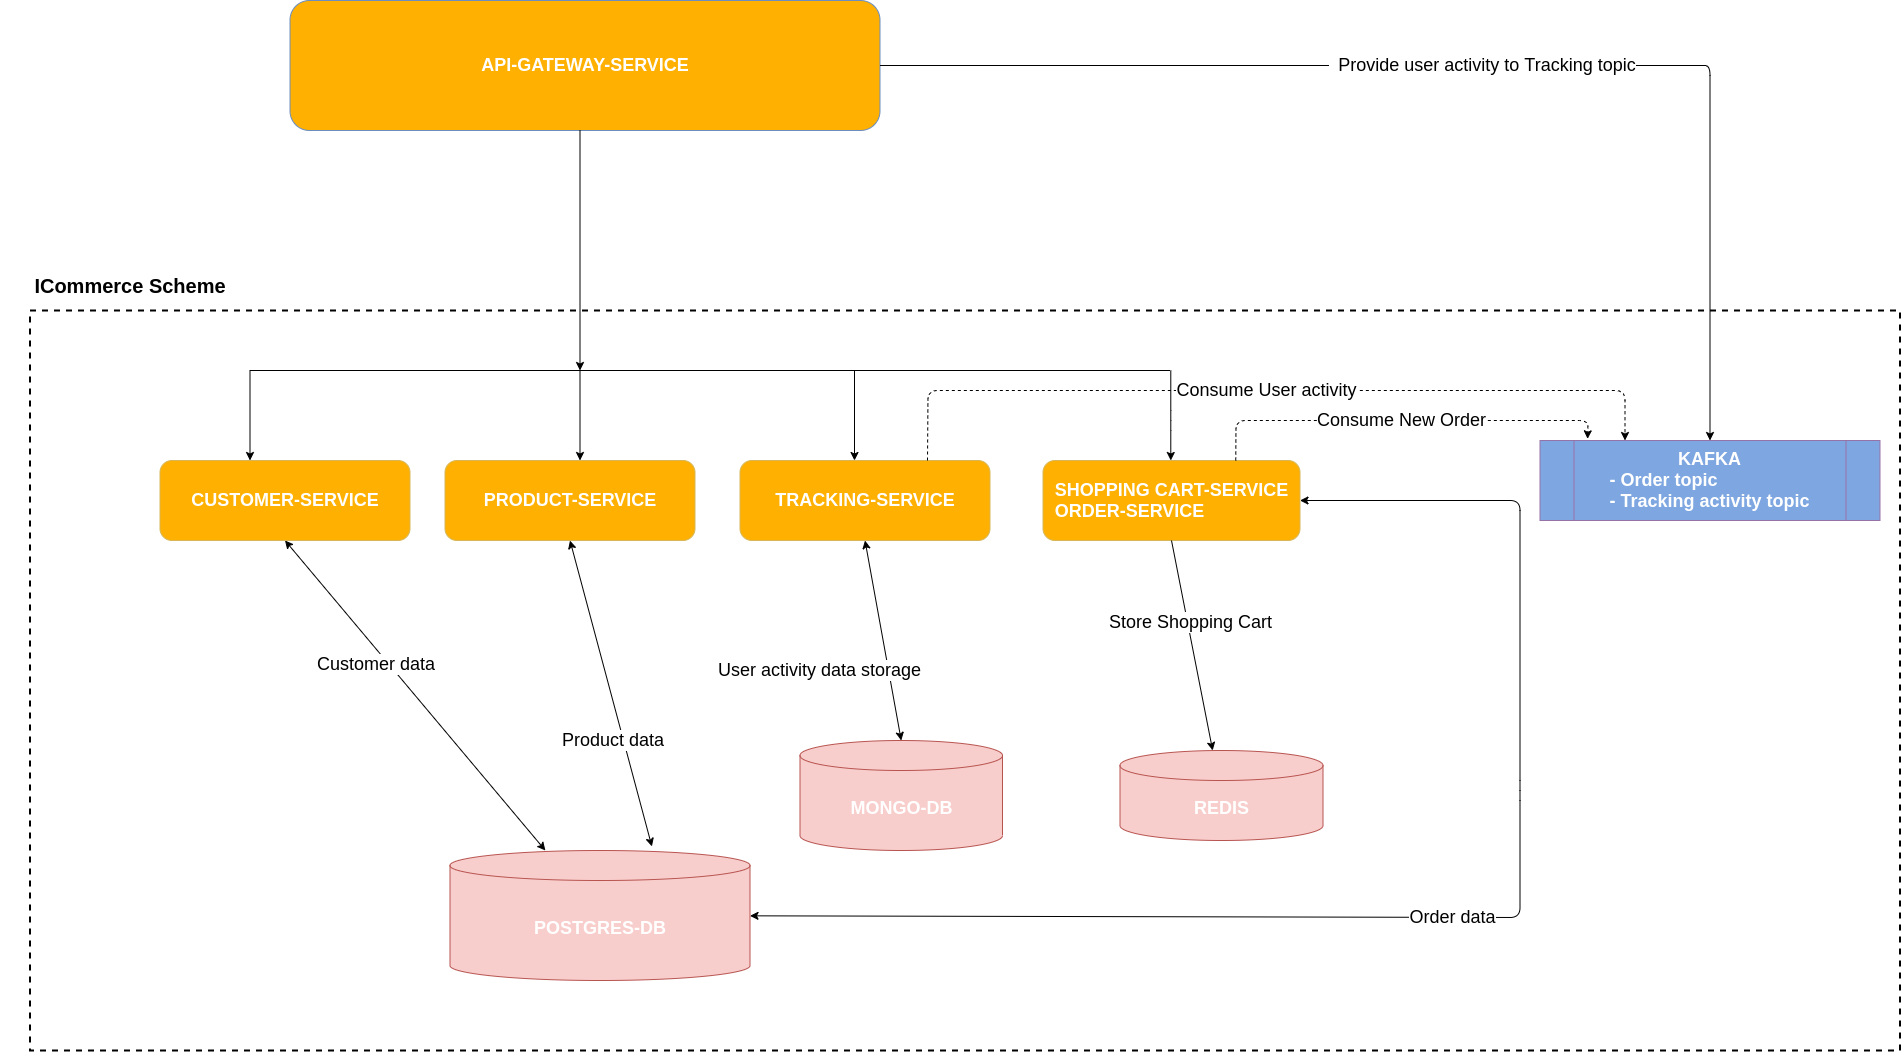

The diagram above was exported from draw.io. Its source (the exported page's mxGraphModel, read from the mxfile embedded in the PNG):
<mxGraphModel dx="3682.5" dy="2270" grid="1" gridSize="10" guides="1" tooltips="1" connect="1" arrows="1" fold="1" page="1" pageScale="1.5" pageWidth="1169" pageHeight="826" background="#ffffff" math="0" shadow="0">
  <root>
    <mxCell id="0" />
    <mxCell id="1" parent="0" />
    <mxCell id="7wNCYhHGoSFTgtHIDCQ_-3" value="API-GATEWAY-SERVICE" style="rounded=1;whiteSpace=wrap;html=1;strokeColor=#6c8ebf;fontSize=18;fillColor=#FFB001;fontStyle=1;fontColor=#FFFFFF;" parent="1" vertex="1">
      <mxGeometry x="10" y="-50" width="590" height="130" as="geometry" />
    </mxCell>
    <mxCell id="7wNCYhHGoSFTgtHIDCQ_-4" value="CUSTOMER-SERVICE" style="rounded=1;whiteSpace=wrap;html=1;fontSize=18;strokeColor=#d6b656;fillColor=#FFB001;fontStyle=1;fontColor=#FFFFFF;" parent="1" vertex="1">
      <mxGeometry x="-120" y="410" width="250" height="80" as="geometry" />
    </mxCell>
    <mxCell id="7wNCYhHGoSFTgtHIDCQ_-6" value="PRODUCT-SERVICE" style="rounded=1;whiteSpace=wrap;html=1;fontSize=18;strokeColor=#d6b656;fillColor=#FFB001;fontColor=#FFFFFF;fontStyle=1" parent="1" vertex="1">
      <mxGeometry x="165" y="410" width="250" height="80" as="geometry" />
    </mxCell>
    <mxCell id="7wNCYhHGoSFTgtHIDCQ_-7" value="&lt;div style=&quot;text-align: left&quot;&gt;&lt;span&gt;SHOPPING CART-SERVICE&lt;/span&gt;&lt;/div&gt;&lt;div style=&quot;text-align: left&quot;&gt;&lt;span&gt;ORDER-SERVICE&lt;/span&gt;&lt;/div&gt;" style="rounded=1;whiteSpace=wrap;html=1;fontSize=18;strokeColor=#d6b656;fillColor=#FFB001;fontColor=#FFFFFF;fontStyle=1" parent="1" vertex="1">
      <mxGeometry x="763" y="410" width="257" height="80" as="geometry" />
    </mxCell>
    <mxCell id="7wNCYhHGoSFTgtHIDCQ_-8" value="TRACKING-SERVICE" style="rounded=1;whiteSpace=wrap;html=1;fontSize=18;strokeColor=#d6b656;fillColor=#FFB001;fontColor=#FFFFFF;fontStyle=1" parent="1" vertex="1">
      <mxGeometry x="460" y="410" width="250" height="80" as="geometry" />
    </mxCell>
    <mxCell id="7wNCYhHGoSFTgtHIDCQ_-9" value="POSTGRES-DB" style="shape=cylinder3;whiteSpace=wrap;html=1;boundedLbl=1;backgroundOutline=1;size=15;fontSize=18;fillColor=#f8cecc;strokeColor=#b85450;fontStyle=1;fontColor=#FFFFFF;" parent="1" vertex="1">
      <mxGeometry x="170" y="800" width="300" height="130" as="geometry" />
    </mxCell>
    <mxCell id="7wNCYhHGoSFTgtHIDCQ_-10" value="MONGO-DB" style="shape=cylinder3;whiteSpace=wrap;html=1;boundedLbl=1;backgroundOutline=1;size=15;fontSize=18;fillColor=#f8cecc;strokeColor=#b85450;fontColor=#FFFFFF;fontStyle=1" parent="1" vertex="1">
      <mxGeometry x="520" y="690" width="202.5" height="110" as="geometry" />
    </mxCell>
    <mxCell id="7wNCYhHGoSFTgtHIDCQ_-11" value="REDIS" style="shape=cylinder3;whiteSpace=wrap;html=1;boundedLbl=1;backgroundOutline=1;size=15;fontSize=18;fillColor=#f8cecc;strokeColor=#b85450;fontColor=#FFFFFF;fontStyle=1" parent="1" vertex="1">
      <mxGeometry x="840" y="700" width="203" height="90" as="geometry" />
    </mxCell>
    <mxCell id="7wNCYhHGoSFTgtHIDCQ_-12" value="" style="endArrow=none;html=1;fontSize=18;" parent="1" edge="1">
      <mxGeometry width="50" height="50" relative="1" as="geometry">
        <mxPoint x="-30" y="320" as="sourcePoint" />
        <mxPoint x="890" y="320" as="targetPoint" />
      </mxGeometry>
    </mxCell>
    <mxCell id="7wNCYhHGoSFTgtHIDCQ_-13" value="" style="endArrow=classic;html=1;fontSize=18;entryX=0.36;entryY=0;entryDx=0;entryDy=0;entryPerimeter=0;" parent="1" target="7wNCYhHGoSFTgtHIDCQ_-4" edge="1">
      <mxGeometry width="50" height="50" relative="1" as="geometry">
        <mxPoint x="-30" y="320" as="sourcePoint" />
        <mxPoint x="-30" y="380" as="targetPoint" />
      </mxGeometry>
    </mxCell>
    <mxCell id="7wNCYhHGoSFTgtHIDCQ_-14" value="" style="endArrow=classic;html=1;fontSize=18;entryX=0.36;entryY=0;entryDx=0;entryDy=0;entryPerimeter=0;" parent="1" edge="1">
      <mxGeometry width="50" height="50" relative="1" as="geometry">
        <mxPoint x="300" y="320" as="sourcePoint" />
        <mxPoint x="300" y="410" as="targetPoint" />
      </mxGeometry>
    </mxCell>
    <mxCell id="7wNCYhHGoSFTgtHIDCQ_-15" value="" style="endArrow=classic;html=1;fontSize=18;entryX=0.36;entryY=0;entryDx=0;entryDy=0;entryPerimeter=0;" parent="1" edge="1">
      <mxGeometry width="50" height="50" relative="1" as="geometry">
        <mxPoint x="574.5" y="320" as="sourcePoint" />
        <mxPoint x="574.5" y="410" as="targetPoint" />
      </mxGeometry>
    </mxCell>
    <mxCell id="7wNCYhHGoSFTgtHIDCQ_-16" value="" style="endArrow=classic;html=1;fontSize=18;entryX=0.36;entryY=0;entryDx=0;entryDy=0;entryPerimeter=0;" parent="1" edge="1">
      <mxGeometry width="50" height="50" relative="1" as="geometry">
        <mxPoint x="890.79" y="320" as="sourcePoint" />
        <mxPoint x="890.79" y="410" as="targetPoint" />
        <Array as="points">
          <mxPoint x="890.79" y="370" />
        </Array>
      </mxGeometry>
    </mxCell>
    <mxCell id="7wNCYhHGoSFTgtHIDCQ_-17" value="KAFKA&lt;br&gt;&lt;div style=&quot;text-align: left&quot;&gt;&lt;span&gt;- Order topic&lt;/span&gt;&lt;/div&gt;- Tracking activity topic" style="shape=process;whiteSpace=wrap;html=1;backgroundOutline=1;fontSize=18;strokeColor=#9673a6;fontStyle=1;fillColor=#7EA6E0;fontColor=#FFFFFF;" parent="1" vertex="1">
      <mxGeometry x="1260" y="390" width="340" height="80" as="geometry" />
    </mxCell>
    <mxCell id="7wNCYhHGoSFTgtHIDCQ_-28" value="User activity data storage" style="endArrow=classic;startArrow=classic;html=1;fontSize=18;exitX=0.5;exitY=0;exitDx=0;exitDy=0;exitPerimeter=0;entryX=0.5;entryY=1;entryDx=0;entryDy=0;" parent="1" source="7wNCYhHGoSFTgtHIDCQ_-10" target="7wNCYhHGoSFTgtHIDCQ_-8" edge="1">
      <mxGeometry x="-0.1797" y="67" width="50" height="50" relative="1" as="geometry">
        <mxPoint x="850" y="560" as="sourcePoint" />
        <mxPoint x="900" y="510" as="targetPoint" />
        <Array as="points" />
        <mxPoint x="-1" as="offset" />
      </mxGeometry>
    </mxCell>
    <mxCell id="7wNCYhHGoSFTgtHIDCQ_-30" value="s&lt;font color=&quot;#000000&quot;&gt;Provide user activity to Tracking topic&lt;/font&gt;" style="endArrow=classic;html=1;fontSize=18;fontColor=#FFFFFF;exitX=1;exitY=0.5;exitDx=0;exitDy=0;entryX=0.5;entryY=0;entryDx=0;entryDy=0;" parent="1" source="7wNCYhHGoSFTgtHIDCQ_-3" target="7wNCYhHGoSFTgtHIDCQ_-17" edge="1">
      <mxGeometry width="50" height="50" relative="1" as="geometry">
        <mxPoint x="850" y="510" as="sourcePoint" />
        <mxPoint x="900" y="460" as="targetPoint" />
        <Array as="points">
          <mxPoint x="1410" y="15" />
          <mxPoint x="1430" y="15" />
        </Array>
      </mxGeometry>
    </mxCell>
    <mxCell id="7wNCYhHGoSFTgtHIDCQ_-34" value="Product data" style="endArrow=classic;startArrow=classic;html=1;fontSize=18;entryX=0.5;entryY=1;entryDx=0;entryDy=0;exitX=0.673;exitY=-0.031;exitDx=0;exitDy=0;exitPerimeter=0;align=left;" parent="1" source="7wNCYhHGoSFTgtHIDCQ_-9" target="7wNCYhHGoSFTgtHIDCQ_-6" edge="1">
      <mxGeometry x="-0.2036" y="61" width="50" height="50" relative="1" as="geometry">
        <mxPoint x="810" y="510" as="sourcePoint" />
        <mxPoint x="860" y="460" as="targetPoint" />
        <Array as="points" />
        <mxPoint as="offset" />
      </mxGeometry>
    </mxCell>
    <mxCell id="7wNCYhHGoSFTgtHIDCQ_-35" value="&lt;font color=&quot;#000000&quot;&gt;Customer data&lt;/font&gt;" style="endArrow=classic;startArrow=classic;html=1;fontSize=18;fontColor=#FFFFFF;entryX=0.5;entryY=1;entryDx=0;entryDy=0;align=left;" parent="1" source="7wNCYhHGoSFTgtHIDCQ_-9" target="7wNCYhHGoSFTgtHIDCQ_-4" edge="1">
      <mxGeometry x="0.435" y="56" width="50" height="50" relative="1" as="geometry">
        <mxPoint x="250" y="630" as="sourcePoint" />
        <mxPoint x="860" y="460" as="targetPoint" />
        <Array as="points" />
        <mxPoint as="offset" />
      </mxGeometry>
    </mxCell>
    <mxCell id="7wNCYhHGoSFTgtHIDCQ_-36" value="Order data" style="endArrow=classic;startArrow=classic;html=1;fontSize=18;entryX=1;entryY=0.5;entryDx=0;entryDy=0;" parent="1" source="7wNCYhHGoSFTgtHIDCQ_-9" target="7wNCYhHGoSFTgtHIDCQ_-7" edge="1">
      <mxGeometry width="50" height="50" relative="1" as="geometry">
        <mxPoint x="587" y="883.6651583710407" as="sourcePoint" />
        <mxPoint x="1110" y="350" as="targetPoint" />
        <Array as="points">
          <mxPoint x="1240" y="867" />
          <mxPoint x="1240" y="740" />
          <mxPoint x="1240" y="450" />
        </Array>
      </mxGeometry>
    </mxCell>
    <mxCell id="7wNCYhHGoSFTgtHIDCQ_-38" value="" style="endArrow=classic;html=1;fontSize=18;fontColor=#000000;align=left;" parent="1" edge="1">
      <mxGeometry width="50" height="50" relative="1" as="geometry">
        <mxPoint x="300" y="80" as="sourcePoint" />
        <mxPoint x="300" y="320" as="targetPoint" />
        <Array as="points" />
      </mxGeometry>
    </mxCell>
    <mxCell id="3nG9xgwmhUZoexCnFVrJ-1" value="&lt;font style=&quot;font-size: 18px&quot;&gt;Consume User activity&lt;/font&gt;" style="endArrow=classic;html=1;exitX=0.75;exitY=0;exitDx=0;exitDy=0;entryX=0.25;entryY=0;entryDx=0;entryDy=0;dashed=1;" edge="1" parent="1" source="7wNCYhHGoSFTgtHIDCQ_-8" target="7wNCYhHGoSFTgtHIDCQ_-17">
      <mxGeometry width="50" height="50" relative="1" as="geometry">
        <mxPoint x="610" y="270" as="sourcePoint" />
        <mxPoint x="1320" y="340" as="targetPoint" />
        <Array as="points">
          <mxPoint x="648" y="340" />
          <mxPoint x="1345" y="340" />
        </Array>
      </mxGeometry>
    </mxCell>
    <mxCell id="3nG9xgwmhUZoexCnFVrJ-2" value="" style="endArrow=classic;html=1;exitX=0.5;exitY=1;exitDx=0;exitDy=0;" edge="1" parent="1" source="7wNCYhHGoSFTgtHIDCQ_-7" target="7wNCYhHGoSFTgtHIDCQ_-11">
      <mxGeometry width="50" height="50" relative="1" as="geometry">
        <mxPoint x="930" y="640" as="sourcePoint" />
        <mxPoint x="980" y="590" as="targetPoint" />
      </mxGeometry>
    </mxCell>
    <mxCell id="3nG9xgwmhUZoexCnFVrJ-5" value="&lt;font style=&quot;font-size: 18px&quot;&gt;Store Shopping Cart&lt;/font&gt;" style="edgeLabel;html=1;align=center;verticalAlign=middle;resizable=0;points=[];fontSize=18;" vertex="1" connectable="0" parent="3nG9xgwmhUZoexCnFVrJ-2">
      <mxGeometry x="-0.2245" y="1" relative="1" as="geometry">
        <mxPoint x="1" as="offset" />
      </mxGeometry>
    </mxCell>
    <mxCell id="3nG9xgwmhUZoexCnFVrJ-7" value="Consume New Order" style="endArrow=classic;html=1;dashed=1;fontSize=18;exitX=0.75;exitY=0;exitDx=0;exitDy=0;entryX=0.14;entryY=-0.021;entryDx=0;entryDy=0;entryPerimeter=0;" edge="1" parent="1" source="7wNCYhHGoSFTgtHIDCQ_-7" target="7wNCYhHGoSFTgtHIDCQ_-17">
      <mxGeometry width="50" height="50" relative="1" as="geometry">
        <mxPoint x="960" y="370" as="sourcePoint" />
        <mxPoint x="1310" y="370" as="targetPoint" />
        <Array as="points">
          <mxPoint x="956" y="370" />
          <mxPoint x="1308" y="370" />
        </Array>
      </mxGeometry>
    </mxCell>
    <mxCell id="3nG9xgwmhUZoexCnFVrJ-8" value="" style="rounded=0;fontSize=18;shadow=0;sketch=0;glass=0;labelBackgroundColor=none;labelBorderColor=none;whiteSpace=wrap;html=1;dashed=1;strokeWidth=2;fillColor=none;" vertex="1" parent="1">
      <mxGeometry x="-250" y="260" width="1870" height="740" as="geometry" />
    </mxCell>
    <mxCell id="3nG9xgwmhUZoexCnFVrJ-9" value="ICommerce Scheme" style="text;html=1;strokeColor=none;fillColor=none;align=center;verticalAlign=middle;whiteSpace=wrap;rounded=0;shadow=0;glass=0;dashed=1;labelBackgroundColor=none;sketch=0;fontSize=20;fontColor=#000000;fontStyle=1" vertex="1" parent="1">
      <mxGeometry x="-280" y="200" width="260" height="70" as="geometry" />
    </mxCell>
  </root>
</mxGraphModel>